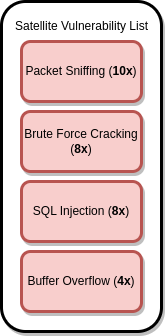

The diagram above was exported from draw.io. Its source (the exported page's mxGraphModel, read from the mxfile embedded in the PNG):
<mxGraphModel dx="1434" dy="843" grid="1" gridSize="10" guides="1" tooltips="1" connect="1" arrows="1" fold="1" page="1" pageScale="1" pageWidth="850" pageHeight="1100" math="0" shadow="0">
  <root>
    <mxCell id="0" />
    <mxCell id="1" parent="0" />
    <mxCell id="gDEwjYxGqxiZ6zHnZbm7-23" value="" style="rounded=1;whiteSpace=wrap;html=1;shadow=1;strokeWidth=3;" parent="1" vertex="1">
      <mxGeometry x="240" y="200" width="160" height="330" as="geometry" />
    </mxCell>
    <mxCell id="gDEwjYxGqxiZ6zHnZbm7-7" value="Brute Force Cracking (&lt;b&gt;8x&lt;/b&gt;)" style="rounded=1;whiteSpace=wrap;html=1;fillColor=#f8cecc;strokeColor=#b85450;shadow=1;strokeWidth=3;" parent="1" vertex="1">
      <mxGeometry x="260" y="310" width="120" height="60" as="geometry" />
    </mxCell>
    <mxCell id="gDEwjYxGqxiZ6zHnZbm7-8" value="Packet Sniffing (&lt;b&gt;10x&lt;/b&gt;)" style="rounded=1;whiteSpace=wrap;html=1;fillColor=#f8cecc;strokeColor=#b85450;shadow=1;strokeWidth=3;" parent="1" vertex="1">
      <mxGeometry x="260" y="240" width="120" height="60" as="geometry" />
    </mxCell>
    <mxCell id="gDEwjYxGqxiZ6zHnZbm7-24" value="Satellite Vulnerability List" style="text;html=1;strokeColor=none;fillColor=none;align=center;verticalAlign=middle;whiteSpace=wrap;rounded=0;shadow=1;" parent="1" vertex="1">
      <mxGeometry x="247.5" y="210" width="145" height="30" as="geometry" />
    </mxCell>
    <mxCell id="gDEwjYxGqxiZ6zHnZbm7-28" value="Buffer Overflow (&lt;b&gt;4x&lt;/b&gt;)" style="rounded=1;whiteSpace=wrap;html=1;fillColor=#f8cecc;strokeColor=#b85450;shadow=1;strokeWidth=3;" parent="1" vertex="1">
      <mxGeometry x="260" y="450" width="120" height="60" as="geometry" />
    </mxCell>
    <mxCell id="BprkRoIs_ygu2FdXocjW-1" value="SQL Injection (&lt;b&gt;8x&lt;/b&gt;)" style="rounded=1;whiteSpace=wrap;html=1;fillColor=#f8cecc;strokeColor=#b85450;shadow=1;strokeWidth=3;" parent="1" vertex="1">
      <mxGeometry x="260" y="380" width="120" height="60" as="geometry" />
    </mxCell>
  </root>
</mxGraphModel>